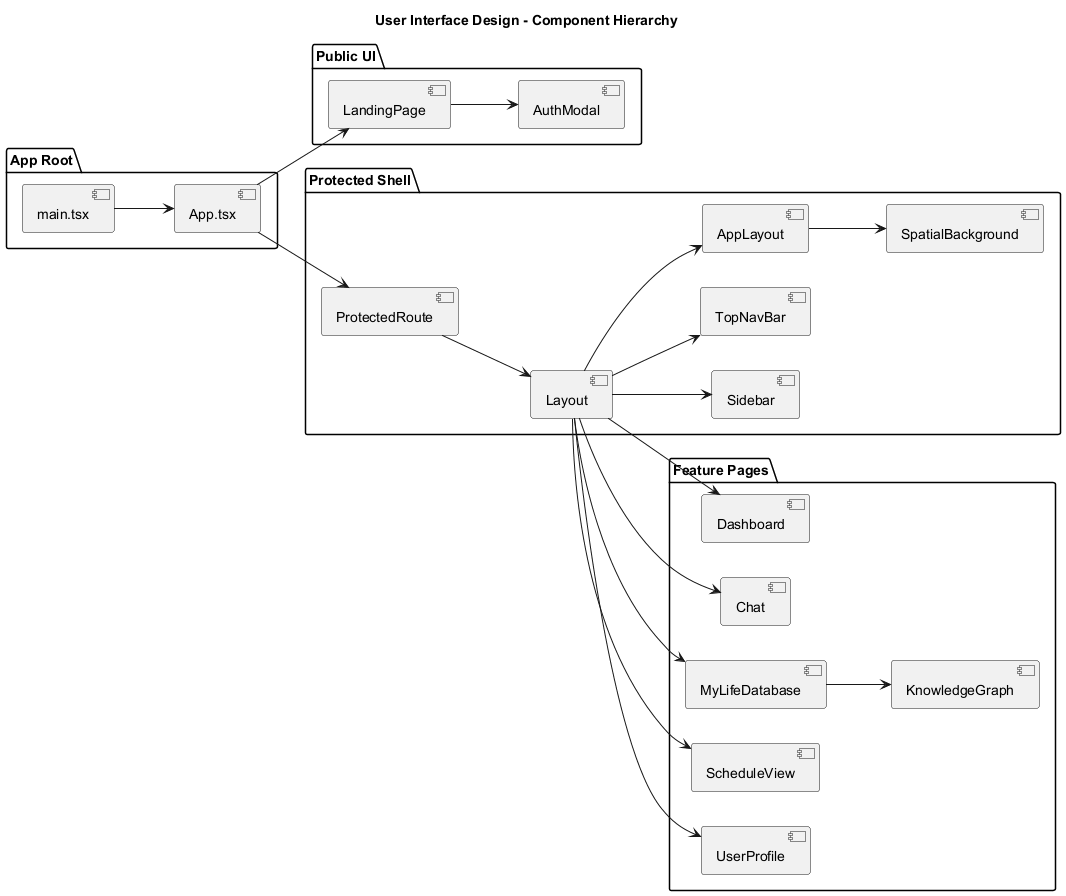

The diagram above was rendered by PlantUML. Its source (embedded in the PNG):
@startuml
title User Interface Design - Component Hierarchy
skinparam shadowing false
left to right direction

package "App Root" {
  [main.tsx]
  [App.tsx]
}

package "Public UI" {
  [LandingPage]
  [AuthModal]
}

package "Protected Shell" {
  [ProtectedRoute]
  [Layout]
  [Sidebar]
  [TopNavBar]
  [AppLayout]
  [SpatialBackground]
}

package "Feature Pages" {
  [Dashboard]
  [Chat]
  [MyLifeDatabase]
  [KnowledgeGraph]
  [ScheduleView]
  [UserProfile]
}

[main.tsx] --> [App.tsx]
[App.tsx] --> [LandingPage]
[LandingPage] --> [AuthModal]

[App.tsx] --> [ProtectedRoute]
[ProtectedRoute] --> [Layout]
[Layout] --> [Sidebar]
[Layout] --> [TopNavBar]
[Layout] --> [AppLayout]
[AppLayout] --> [SpatialBackground]

[Layout] --> [Dashboard]
[Layout] --> [Chat]
[Layout] --> [MyLifeDatabase]
[MyLifeDatabase] --> [KnowledgeGraph]
[Layout] --> [ScheduleView]
[Layout] --> [UserProfile]
@enduml